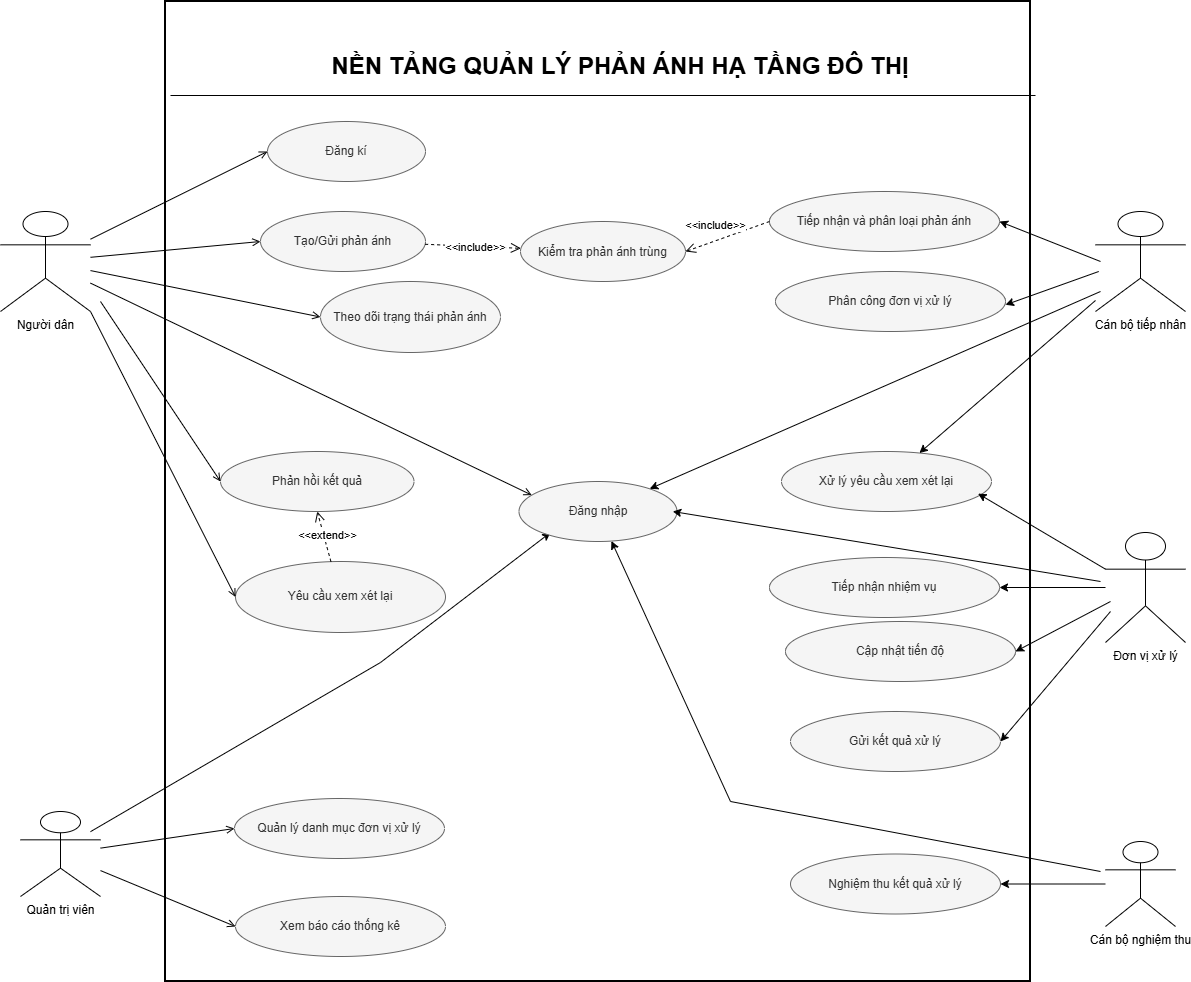

The diagram above was exported from draw.io. Its source (the exported page's mxGraphModel, read from the mxfile embedded in the PNG):
<mxGraphModel dx="1709" dy="1022" grid="1" gridSize="10" guides="1" tooltips="1" connect="1" arrows="1" fold="1" page="1" pageScale="1" pageWidth="1169" pageHeight="827" math="0" shadow="0">
  <root>
    <mxCell id="0" />
    <mxCell id="1" parent="0" />
    <mxCell id="system" parent="1" style="rounded=0;whiteSpace=wrap;html=1;strokeWidth=2;fontStyle=1;verticalAlign=top;align=center;spacingTop=10;" value="&lt;span style=&quot;color: rgba(0, 0, 0, 0); font-family: monospace; font-size: 1px; font-weight: 400; text-align: start; white-space: nowrap;&quot;&gt;%3CmxGraphModel%3E%3Croot%3E%3CmxCell%20id%3D%220%22%2F%3E%3CmxCell%20id%3D%221%22%20parent%3D%220%22%2F%3E%3CmxCell%20id%3D%222%22%20parent%3D%221%22%20style%3D%22ellipse%3BwhiteSpace%3Dwrap%3Bhtml%3D1%3BfillColor%3D%23f5f5f5%3BstrokeColor%3D%23666666%3BfontColor%3D%23333333%3B%22%20value%3D%22Ph%E1%BA%A3n%20h%E1%BB%93i%20k%E1%BA%BFt%20qu%E1%BA%A3%22%20vertex%3D%221%22%3E%3CmxGeometry%20height%3D%2260%22%20width%3D%22210%22%20x%3D%22390%22%20y%3D%22530%22%20as%3D%22geometry%22%2F%3E%3C%2FmxCell%3E%3C%2Froot%3E%3C%2FmxGraphModel%3E&lt;/span&gt;" vertex="1">
      <mxGeometry height="980" width="865" x="305" y="30" as="geometry" />
    </mxCell>
    <mxCell id="actor_user" parent="1" style="shape=umlActor;verticalLabelPosition=bottom;verticalAlign=top;html=1;outlineConnect=0;" value="Người dân" vertex="1">
      <mxGeometry height="100" width="90" x="140" y="240" as="geometry" />
    </mxCell>
    <mxCell id="oTBrnPhpu5Pdqh_eKM0P-44" edge="1" parent="1" source="actor_admin" style="edgeStyle=orthogonalEdgeStyle;rounded=0;orthogonalLoop=1;jettySize=auto;html=1;entryX=1;entryY=0.5;entryDx=0;entryDy=0;" target="oTBrnPhpu5Pdqh_eKM0P-10">
      <mxGeometry relative="1" as="geometry" />
    </mxCell>
    <mxCell id="actor_admin" parent="1" style="shape=umlActor;verticalLabelPosition=bottom;verticalAlign=top;html=1;outlineConnect=0;" value="Đơn vị xử lý" vertex="1">
      <mxGeometry height="110" width="80" x="1245" y="561" as="geometry" />
    </mxCell>
    <mxCell id="uc_login" parent="1" style="ellipse;whiteSpace=wrap;html=1;fillColor=#f5f5f5;fontColor=#333333;strokeColor=#666666;" value="Đăng kí" vertex="1">
      <mxGeometry height="60" width="158" x="407" y="150" as="geometry" />
    </mxCell>
    <mxCell id="uc_manage_account" parent="1" style="ellipse;whiteSpace=wrap;html=1;fillColor=#f5f5f5;strokeColor=#666666;fontColor=#333333;" value="Tạo/Gửi phản ánh" vertex="1">
      <mxGeometry height="60" width="165" x="400" y="240" as="geometry" />
    </mxCell>
    <mxCell id="uc_logout" parent="1" style="ellipse;whiteSpace=wrap;html=1;fillColor=#f5f5f5;strokeColor=#666666;fontColor=#333333;" value="Phản hồi kết quả" vertex="1">
      <mxGeometry height="60" width="193.5" x="360" y="480" as="geometry" />
    </mxCell>
    <mxCell id="e1" edge="1" parent="1" source="uc_login" style="endArrow=none;html=1;startArrow=open;startFill=0;exitX=0;exitY=0.5;exitDx=0;exitDy=0;" target="actor_user">
      <mxGeometry relative="1" as="geometry">
        <mxPoint x="470" y="210" as="sourcePoint" />
        <mxPoint x="190" y="230" as="targetPoint" />
      </mxGeometry>
    </mxCell>
    <mxCell id="e2" edge="1" parent="1" source="oTBrnPhpu5Pdqh_eKM0P-1" style="endArrow=none;html=1;startArrow=open;startFill=0;exitX=0.081;exitY=0.227;exitDx=0;exitDy=0;exitPerimeter=0;" target="actor_user">
      <mxGeometry relative="1" as="geometry">
        <mxPoint x="200" y="230" as="targetPoint" />
      </mxGeometry>
    </mxCell>
    <mxCell id="uc_search" parent="1" style="ellipse;whiteSpace=wrap;html=1;fillColor=#f5f5f5;strokeColor=#666666;fontColor=#333333;" value="Theo dõi trạng thái phản ánh" vertex="1">
      <mxGeometry height="71" width="180" x="460" y="310" as="geometry" />
    </mxCell>
    <mxCell id="kNuvRdHQN1odvc2JARUa-4" parent="1" style="shape=umlActor;verticalLabelPosition=bottom;verticalAlign=top;html=1;outlineConnect=0;" value="Cán bộ tiếp nhân" vertex="1">
      <mxGeometry height="100" width="90" x="1235" y="240" as="geometry" />
    </mxCell>
    <mxCell id="oTBrnPhpu5Pdqh_eKM0P-40" edge="1" parent="1" style="rounded=0;orthogonalLoop=1;jettySize=auto;html=1;">
      <mxGeometry relative="1" x="-0.0068" as="geometry">
        <Array as="points">
          <mxPoint x="520" y="691" />
        </Array>
        <mxPoint x="230" y="860.1666666666665" as="sourcePoint" />
        <mxPoint x="690" y="561" as="targetPoint" />
      </mxGeometry>
    </mxCell>
    <mxCell id="kNuvRdHQN1odvc2JARUa-6" parent="1" style="shape=umlActor;verticalLabelPosition=bottom;verticalAlign=top;html=1;outlineConnect=0;" value="Quản trị viên" vertex="1">
      <mxGeometry height="85" width="80" x="160" y="840" as="geometry" />
    </mxCell>
    <mxCell id="kNuvRdHQN1odvc2JARUa-7" parent="1" style="shape=umlActor;verticalLabelPosition=bottom;verticalAlign=top;html=1;outlineConnect=0;" value="Cán bộ nghiệm thu" vertex="1">
      <mxGeometry height="85" width="70" x="1245" y="870" as="geometry" />
    </mxCell>
    <mxCell id="kNuvRdHQN1odvc2JARUa-8" edge="1" parent="1" source="uc_search" style="endArrow=none;html=1;startArrow=open;startFill=0;exitX=0;exitY=0.5;exitDx=0;exitDy=0;" target="actor_user">
      <mxGeometry relative="1" as="geometry">
        <mxPoint x="483" y="304" as="sourcePoint" />
        <mxPoint x="190" y="240" as="targetPoint" />
      </mxGeometry>
    </mxCell>
    <mxCell id="kNuvRdHQN1odvc2JARUa-9" edge="1" parent="1" source="uc_manage_account" style="endArrow=none;html=1;startArrow=open;startFill=0;exitX=0;exitY=0.5;exitDx=0;exitDy=0;" target="actor_user">
      <mxGeometry relative="1" as="geometry">
        <mxPoint x="463" y="607" as="sourcePoint" />
        <mxPoint x="220" y="560" as="targetPoint" />
      </mxGeometry>
    </mxCell>
    <mxCell id="kNuvRdHQN1odvc2JARUa-15" parent="1" style="line;strokeWidth=1;fillColor=none;align=left;verticalAlign=middle;spacingTop=-1;spacingLeft=3;spacingRight=3;rotatable=0;labelPosition=right;points=[];portConstraint=eastwest;strokeColor=inherit;" value="" vertex="1">
      <mxGeometry height="8" width="865" x="310" y="120" as="geometry" />
    </mxCell>
    <mxCell id="ZUf2RJzlPKHpYK_ifs0t-1" edge="1" parent="1" source="kNuvRdHQN1odvc2JARUa-7" style="endArrow=classic;html=1;rounded=0;entryX=1;entryY=0.5;entryDx=0;entryDy=0;" target="ZUf2RJzlPKHpYK_ifs0t-2" value="">
      <mxGeometry height="50" relative="1" width="50" as="geometry">
        <mxPoint x="680" y="360" as="sourcePoint" />
        <mxPoint x="860" y="540" as="targetPoint" />
      </mxGeometry>
    </mxCell>
    <mxCell id="ZUf2RJzlPKHpYK_ifs0t-2" parent="1" style="ellipse;whiteSpace=wrap;html=1;fillColor=#f5f5f5;strokeColor=#666666;fontColor=#333333;" value="Nghiệm thu kết quả xử lý" vertex="1">
      <mxGeometry height="60" width="210" x="930" y="882.5" as="geometry" />
    </mxCell>
    <mxCell id="ZUf2RJzlPKHpYK_ifs0t-4" edge="1" parent="1" style="endArrow=classic;html=1;rounded=0;entryX=1;entryY=0.5;entryDx=0;entryDy=0;" target="ZUf2RJzlPKHpYK_ifs0t-6" value="">
      <mxGeometry height="50" relative="1" width="50" x="0.046" as="geometry">
        <Array as="points" />
        <mxPoint x="1250" y="630" as="sourcePoint" />
        <mxPoint x="1130" y="632.5" as="targetPoint" />
      </mxGeometry>
    </mxCell>
    <mxCell id="ZUf2RJzlPKHpYK_ifs0t-5" edge="1" parent="1" style="endArrow=classic;html=1;rounded=0;entryX=1;entryY=0.5;entryDx=0;entryDy=0;" target="ZUf2RJzlPKHpYK_ifs0t-7" value="">
      <mxGeometry height="50" relative="1" width="50" as="geometry">
        <mxPoint x="1250" y="640" as="sourcePoint" />
        <mxPoint x="1150" y="198.5" as="targetPoint" />
      </mxGeometry>
    </mxCell>
    <mxCell id="ZUf2RJzlPKHpYK_ifs0t-6" parent="1" style="ellipse;whiteSpace=wrap;html=1;fillColor=#f5f5f5;strokeColor=#666666;fontColor=#333333;" value="Cập nhật tiến độ" vertex="1">
      <mxGeometry height="60" width="230" x="925" y="650" as="geometry" />
    </mxCell>
    <mxCell id="ZUf2RJzlPKHpYK_ifs0t-7" parent="1" style="ellipse;whiteSpace=wrap;html=1;fillColor=#f5f5f5;fontColor=#333333;strokeColor=#666666;" value="Gửi kết quả xử lý" vertex="1">
      <mxGeometry height="60" width="210" x="930" y="740" as="geometry" />
    </mxCell>
    <mxCell id="ZUf2RJzlPKHpYK_ifs0t-11" edge="1" parent="1" source="uc_manage_account" style="html=1;verticalAlign=bottom;endArrow=open;dashed=1;endSize=8;curved=0;rounded=0;" target="ZUf2RJzlPKHpYK_ifs0t-8" value="&amp;lt;&amp;lt;include&amp;gt;&amp;gt;">
      <mxGeometry relative="1" x="0.0622" y="-10" as="geometry">
        <mxPoint as="offset" />
        <mxPoint x="770" y="364" as="sourcePoint" />
        <mxPoint x="921" y="290" as="targetPoint" />
      </mxGeometry>
    </mxCell>
    <mxCell id="ZUf2RJzlPKHpYK_ifs0t-8" parent="1" style="ellipse;whiteSpace=wrap;html=1;shapeInside=1;fillColor=#f5f5f5;strokeColor=#666666;fontColor=#333333;" value="Kiểm tra phản ánh trùng" vertex="1">
      <mxGeometry height="60" width="165" x="660" y="250" as="geometry" />
    </mxCell>
    <mxCell id="oTBrnPhpu5Pdqh_eKM0P-1" parent="1" style="ellipse;whiteSpace=wrap;html=1;fillColor=#f5f5f5;fontColor=#333333;strokeColor=#666666;" value="Đăng nhập" vertex="1">
      <mxGeometry height="60" width="158" x="658.5" y="510" as="geometry" />
    </mxCell>
    <mxCell id="oTBrnPhpu5Pdqh_eKM0P-3" parent="1" style="ellipse;whiteSpace=wrap;html=1;fillColor=#f5f5f5;strokeColor=#666666;fontColor=#333333;" value="Yêu cầu xem xét lại" vertex="1">
      <mxGeometry height="71" width="210" x="375" y="590" as="geometry" />
    </mxCell>
    <mxCell id="oTBrnPhpu5Pdqh_eKM0P-4" edge="1" parent="1" source="uc_logout" style="endArrow=none;html=1;startArrow=open;startFill=0;exitX=0;exitY=0.5;exitDx=0;exitDy=0;">
      <mxGeometry relative="1" as="geometry">
        <mxPoint x="383" y="413" as="sourcePoint" />
        <mxPoint x="240" y="330" as="targetPoint" />
      </mxGeometry>
    </mxCell>
    <mxCell id="oTBrnPhpu5Pdqh_eKM0P-5" edge="1" parent="1" source="oTBrnPhpu5Pdqh_eKM0P-3" style="endArrow=none;html=1;startArrow=open;startFill=0;exitX=0;exitY=0.5;exitDx=0;exitDy=0;entryX=1;entryY=1;entryDx=0;entryDy=0;entryPerimeter=0;" target="actor_user">
      <mxGeometry relative="1" as="geometry">
        <mxPoint x="374" y="513" as="sourcePoint" />
        <mxPoint x="220" y="289" as="targetPoint" />
      </mxGeometry>
    </mxCell>
    <mxCell id="oTBrnPhpu5Pdqh_eKM0P-10" parent="1" style="ellipse;whiteSpace=wrap;html=1;fillColor=#f5f5f5;strokeColor=#666666;fontColor=#333333;" value="Tiếp nhận nhiệm vụ" vertex="1">
      <mxGeometry height="60" width="230" x="909" y="586" as="geometry" />
    </mxCell>
    <mxCell id="oTBrnPhpu5Pdqh_eKM0P-12" parent="1" style="ellipse;whiteSpace=wrap;html=1;fillColor=#f5f5f5;strokeColor=#666666;fontColor=#333333;" value="Tiếp nhận và phân loại phản ánh" vertex="1">
      <mxGeometry height="60" width="230" x="909" y="220" as="geometry" />
    </mxCell>
    <mxCell id="oTBrnPhpu5Pdqh_eKM0P-13" parent="1" style="ellipse;whiteSpace=wrap;html=1;fillColor=#f5f5f5;strokeColor=#666666;fontColor=#333333;" value="Phân công đơn vị xử lý" vertex="1">
      <mxGeometry height="60" width="230" x="915" y="300" as="geometry" />
    </mxCell>
    <mxCell id="oTBrnPhpu5Pdqh_eKM0P-14" edge="1" parent="1" style="endArrow=classic;html=1;rounded=0;entryX=1;entryY=0.5;entryDx=0;entryDy=0;" target="oTBrnPhpu5Pdqh_eKM0P-12" value="">
      <mxGeometry height="50" relative="1" width="50" x="0.0494" as="geometry">
        <Array as="points" />
        <mxPoint x="1240" y="290" as="sourcePoint" />
        <mxPoint x="1139" y="251" as="targetPoint" />
      </mxGeometry>
    </mxCell>
    <mxCell id="oTBrnPhpu5Pdqh_eKM0P-15" edge="1" parent="1" style="endArrow=classic;html=1;rounded=0;entryX=0.986;entryY=0.657;entryDx=0;entryDy=0;entryPerimeter=0;" value="">
      <mxGeometry height="50" relative="1" width="50" x="0.046" as="geometry">
        <Array as="points" />
        <mxPoint x="1238.22" y="299.99956735638835" as="sourcePoint" />
        <mxPoint x="1145.0000000000002" y="333.33" as="targetPoint" />
      </mxGeometry>
    </mxCell>
    <mxCell id="oTBrnPhpu5Pdqh_eKM0P-19" parent="1" style="ellipse;whiteSpace=wrap;html=1;fillColor=#f5f5f5;strokeColor=#666666;fontColor=#333333;" value="Xem báo cáo thống kê" vertex="1">
      <mxGeometry height="60" width="210" x="375" y="925" as="geometry" />
    </mxCell>
    <mxCell id="oTBrnPhpu5Pdqh_eKM0P-20" parent="1" style="ellipse;whiteSpace=wrap;html=1;fillColor=#f5f5f5;strokeColor=#666666;fontColor=#333333;" value="Quản lý danh mục đơn vị xử lý" vertex="1">
      <mxGeometry height="60" width="210" x="374" y="827" as="geometry" />
    </mxCell>
    <mxCell id="oTBrnPhpu5Pdqh_eKM0P-21" edge="1" parent="1" source="oTBrnPhpu5Pdqh_eKM0P-20" style="endArrow=none;html=1;startArrow=open;startFill=0;exitX=0;exitY=0.5;exitDx=0;exitDy=0;" target="kNuvRdHQN1odvc2JARUa-6">
      <mxGeometry relative="1" as="geometry">
        <mxPoint x="442" y="920" as="sourcePoint" />
        <mxPoint x="300" y="760" as="targetPoint" />
      </mxGeometry>
    </mxCell>
    <mxCell id="oTBrnPhpu5Pdqh_eKM0P-22" edge="1" parent="1" source="oTBrnPhpu5Pdqh_eKM0P-19" style="endArrow=none;html=1;startArrow=open;startFill=0;exitX=0;exitY=0.5;exitDx=0;exitDy=0;" target="kNuvRdHQN1odvc2JARUa-6">
      <mxGeometry relative="1" as="geometry">
        <mxPoint x="442" y="940" as="sourcePoint" />
        <mxPoint x="300" y="780" as="targetPoint" />
      </mxGeometry>
    </mxCell>
    <mxCell id="oTBrnPhpu5Pdqh_eKM0P-23" parent="1" style="ellipse;whiteSpace=wrap;html=1;fillColor=#f5f5f5;strokeColor=#666666;fontColor=#333333;" value="Xử lý yêu cầu xem xét lại" vertex="1">
      <mxGeometry height="60" width="210" x="921" y="480" as="geometry" />
    </mxCell>
    <mxCell id="oTBrnPhpu5Pdqh_eKM0P-28" parent="1" style="text;html=1;whiteSpace=wrap;strokeColor=none;fillColor=none;align=center;verticalAlign=middle;rounded=0;" value="&lt;font style=&quot;font-size: 24px;&quot;&gt;&lt;b&gt;NỀN TẢNG QUẢN LÝ PHẢN ÁNH HẠ TẦNG ĐÔ THỊ&lt;/b&gt;&lt;/font&gt;" vertex="1">
      <mxGeometry height="30" width="950" x="285" y="80" as="geometry" />
    </mxCell>
    <mxCell id="oTBrnPhpu5Pdqh_eKM0P-30" edge="1" parent="1" source="oTBrnPhpu5Pdqh_eKM0P-12" style="html=1;verticalAlign=bottom;endArrow=open;dashed=1;endSize=8;curved=0;rounded=0;exitX=0;exitY=0.5;exitDx=0;exitDy=0;entryX=1;entryY=0.5;entryDx=0;entryDy=0;" target="ZUf2RJzlPKHpYK_ifs0t-8" value="&amp;lt;&amp;lt;include&amp;gt;&amp;gt;">
      <mxGeometry relative="1" x="0.2525" y="-6" as="geometry">
        <mxPoint x="1" as="offset" />
        <mxPoint x="880" y="370" as="sourcePoint" />
        <mxPoint x="975" y="370" as="targetPoint" />
      </mxGeometry>
    </mxCell>
    <mxCell id="oTBrnPhpu5Pdqh_eKM0P-31" edge="1" parent="1" source="oTBrnPhpu5Pdqh_eKM0P-3" style="html=1;verticalAlign=bottom;endArrow=open;dashed=1;endSize=8;curved=0;rounded=0;entryX=0.5;entryY=1;entryDx=0;entryDy=0;" target="uc_logout" value="&amp;lt;&amp;lt;extend&amp;gt;&amp;gt;">
      <mxGeometry relative="1" x="-0.3223" y="-1" as="geometry">
        <mxPoint as="offset" />
        <mxPoint x="510.5" y="759" as="sourcePoint" />
        <mxPoint x="440" y="540" as="targetPoint" />
      </mxGeometry>
    </mxCell>
    <mxCell id="oTBrnPhpu5Pdqh_eKM0P-32" edge="1" parent="1" source="kNuvRdHQN1odvc2JARUa-4" style="endArrow=classic;html=1;rounded=0;" target="oTBrnPhpu5Pdqh_eKM0P-23" value="">
      <mxGeometry height="50" relative="1" width="50" x="0.046" as="geometry">
        <Array as="points" />
        <mxPoint x="1221" y="340" as="sourcePoint" />
        <mxPoint x="1120" y="451" as="targetPoint" />
      </mxGeometry>
    </mxCell>
    <mxCell id="oTBrnPhpu5Pdqh_eKM0P-33" edge="1" parent="1" source="actor_admin" style="endArrow=classic;html=1;rounded=0;exitX=0;exitY=0.3333333333333333;exitDx=0;exitDy=0;exitPerimeter=0;entryX=0.936;entryY=0.702;entryDx=0;entryDy=0;entryPerimeter=0;" target="oTBrnPhpu5Pdqh_eKM0P-23" value="">
      <mxGeometry height="50" relative="1" width="50" x="0.046" as="geometry">
        <Array as="points" />
        <mxPoint x="1253" y="410" as="sourcePoint" />
        <mxPoint x="1160" y="443" as="targetPoint" />
      </mxGeometry>
    </mxCell>
    <mxCell id="oTBrnPhpu5Pdqh_eKM0P-41" edge="1" parent="1" style="endArrow=classic;html=1;rounded=0;" target="oTBrnPhpu5Pdqh_eKM0P-1" value="">
      <mxGeometry height="50" relative="1" width="50" as="geometry">
        <mxPoint x="1240" y="320" as="sourcePoint" />
        <mxPoint x="740" y="580" as="targetPoint" />
      </mxGeometry>
    </mxCell>
    <mxCell id="oTBrnPhpu5Pdqh_eKM0P-42" edge="1" parent="1" style="endArrow=classic;html=1;rounded=0;entryX=1;entryY=0.5;entryDx=0;entryDy=0;" value="">
      <mxGeometry height="50" relative="1" width="50" as="geometry">
        <mxPoint x="1240" y="610" as="sourcePoint" />
        <mxPoint x="812.2499999999995" y="540.0000000000002" as="targetPoint" />
      </mxGeometry>
    </mxCell>
    <mxCell id="oTBrnPhpu5Pdqh_eKM0P-43" edge="1" parent="1" style="endArrow=classic;html=1;rounded=0;" target="oTBrnPhpu5Pdqh_eKM0P-1" value="">
      <mxGeometry height="50" relative="1" width="50" as="geometry">
        <Array as="points">
          <mxPoint x="870" y="830" />
        </Array>
        <mxPoint x="1240" y="900" as="sourcePoint" />
        <mxPoint x="740" y="580" as="targetPoint" />
      </mxGeometry>
    </mxCell>
  </root>
</mxGraphModel>